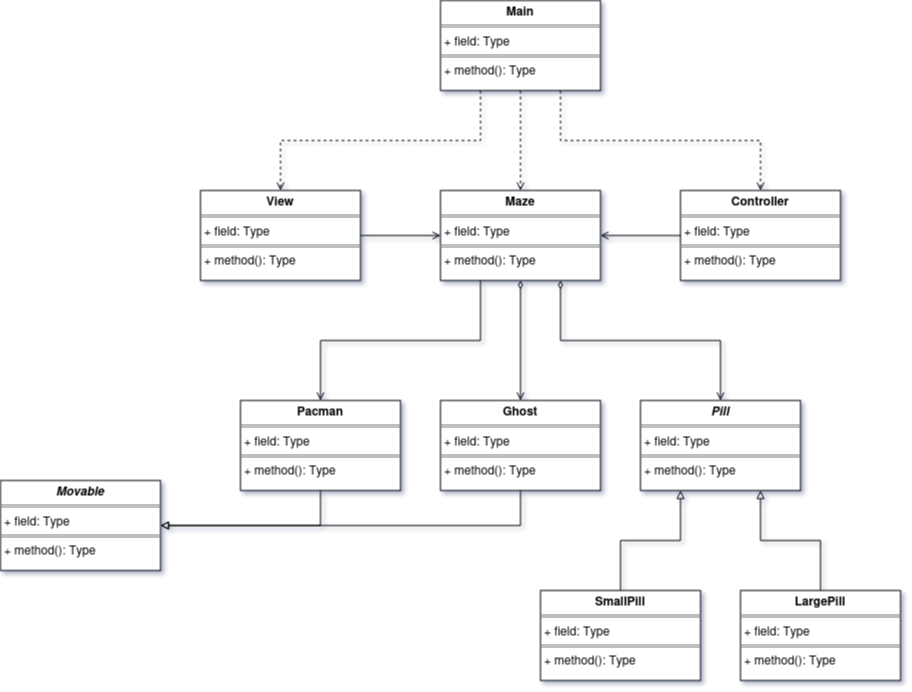

The diagram above was exported from draw.io. Its source (the exported page's mxGraphModel, read from the mxfile embedded in the PNG):
<mxGraphModel dx="1554" dy="1238" grid="1" gridSize="10" guides="1" tooltips="1" connect="1" arrows="1" fold="1" page="0" pageScale="1" pageWidth="827" pageHeight="1169" math="0" shadow="0">
  <root>
    <mxCell id="WIyWlLk6GJQsqaUBKTNV-0" />
    <mxCell id="WIyWlLk6GJQsqaUBKTNV-1" parent="WIyWlLk6GJQsqaUBKTNV-0" />
    <mxCell id="5h380tgpvukh_AmJE2jn-0" style="edgeStyle=orthogonalEdgeStyle;rounded=0;orthogonalLoop=1;jettySize=auto;html=1;endArrow=open;endFill=0;exitX=0.25;exitY=1;exitDx=0;exitDy=0;" parent="WIyWlLk6GJQsqaUBKTNV-1" source="5h380tgpvukh_AmJE2jn-28" target="5h380tgpvukh_AmJE2jn-20" edge="1">
      <mxGeometry relative="1" as="geometry">
        <mxPoint x="520" y="14.999999999999886" as="sourcePoint" />
        <mxPoint x="400.0181818181819" y="180" as="targetPoint" />
      </mxGeometry>
    </mxCell>
    <mxCell id="5h380tgpvukh_AmJE2jn-5" style="edgeStyle=orthogonalEdgeStyle;rounded=0;orthogonalLoop=1;jettySize=auto;html=1;startArrow=diamondThin;startFill=0;endArrow=open;endFill=0;exitX=0.75;exitY=1;exitDx=0;exitDy=0;entryX=0.5;entryY=0;entryDx=0;entryDy=0;" parent="WIyWlLk6GJQsqaUBKTNV-1" source="5h380tgpvukh_AmJE2jn-28" target="Q6l_fEhUlYiOvk7EAerM-0" edge="1">
      <mxGeometry relative="1" as="geometry">
        <mxPoint x="620" y="40" as="sourcePoint" />
        <mxPoint x="860.037037037037" y="160" as="targetPoint" />
      </mxGeometry>
    </mxCell>
    <mxCell id="5h380tgpvukh_AmJE2jn-27" style="edgeStyle=orthogonalEdgeStyle;rounded=0;orthogonalLoop=1;jettySize=auto;html=1;exitX=0.5;exitY=1;exitDx=0;exitDy=0;endArrow=open;endFill=0;startArrow=diamondThin;startFill=0;" parent="WIyWlLk6GJQsqaUBKTNV-1" source="5h380tgpvukh_AmJE2jn-28" target="5h380tgpvukh_AmJE2jn-26" edge="1">
      <mxGeometry relative="1" as="geometry">
        <mxPoint x="620" y="40" as="sourcePoint" />
      </mxGeometry>
    </mxCell>
    <mxCell id="5h380tgpvukh_AmJE2jn-8" style="edgeStyle=orthogonalEdgeStyle;rounded=0;orthogonalLoop=1;jettySize=auto;html=1;endArrow=open;endFill=0;" parent="WIyWlLk6GJQsqaUBKTNV-1" source="5h380tgpvukh_AmJE2jn-29" target="5h380tgpvukh_AmJE2jn-28" edge="1">
      <mxGeometry relative="1" as="geometry">
        <mxPoint x="800" y="14.999999999999886" as="sourcePoint" />
        <mxPoint x="720" y="15" as="targetPoint" />
      </mxGeometry>
    </mxCell>
    <mxCell id="5h380tgpvukh_AmJE2jn-11" style="edgeStyle=orthogonalEdgeStyle;rounded=0;orthogonalLoop=1;jettySize=auto;html=1;dashed=1;endArrow=open;endFill=0;exitX=0.75;exitY=1;exitDx=0;exitDy=0;" parent="WIyWlLk6GJQsqaUBKTNV-1" source="5h380tgpvukh_AmJE2jn-31" target="5h380tgpvukh_AmJE2jn-29" edge="1">
      <mxGeometry relative="1" as="geometry">
        <mxPoint x="880" y="-120.00000000000011" as="sourcePoint" />
        <mxPoint x="880" y="-9.999999999999886" as="targetPoint" />
      </mxGeometry>
    </mxCell>
    <mxCell id="5h380tgpvukh_AmJE2jn-12" style="edgeStyle=orthogonalEdgeStyle;rounded=0;orthogonalLoop=1;jettySize=auto;html=1;dashed=1;exitX=0.5;exitY=1;exitDx=0;exitDy=0;endArrow=open;endFill=0;" parent="WIyWlLk6GJQsqaUBKTNV-1" source="5h380tgpvukh_AmJE2jn-31" target="5h380tgpvukh_AmJE2jn-28" edge="1">
      <mxGeometry relative="1" as="geometry">
        <mxPoint x="840" y="-120.00000000000011" as="sourcePoint" />
        <mxPoint x="620" y="-9.999999999999886" as="targetPoint" />
      </mxGeometry>
    </mxCell>
    <mxCell id="5h380tgpvukh_AmJE2jn-15" style="edgeStyle=orthogonalEdgeStyle;rounded=0;orthogonalLoop=1;jettySize=auto;html=1;exitX=0.25;exitY=1;exitDx=0;exitDy=0;dashed=1;endArrow=open;endFill=0;" parent="WIyWlLk6GJQsqaUBKTNV-1" source="5h380tgpvukh_AmJE2jn-31" target="5h380tgpvukh_AmJE2jn-30" edge="1">
      <mxGeometry relative="1" as="geometry">
        <mxPoint x="920" y="-120.00000000000011" as="sourcePoint" />
        <mxPoint x="1120" y="-9.999999999999886" as="targetPoint" />
      </mxGeometry>
    </mxCell>
    <mxCell id="5h380tgpvukh_AmJE2jn-20" value="&lt;p style=&quot;margin:0px;margin-top:4px;text-align:center;&quot;&gt;&lt;b&gt;Pacman&lt;/b&gt;&lt;/p&gt;&lt;hr size=&quot;1&quot; style=&quot;border-style:solid;&quot;&gt;&lt;p style=&quot;margin:0px;margin-left:4px;&quot;&gt;+ field: Type&lt;/p&gt;&lt;hr size=&quot;1&quot; style=&quot;border-style:solid;&quot;&gt;&lt;p style=&quot;margin:0px;margin-left:4px;&quot;&gt;+ method(): Type&lt;/p&gt;" style="verticalAlign=top;align=left;overflow=fill;html=1;whiteSpace=wrap;" parent="WIyWlLk6GJQsqaUBKTNV-1" vertex="1">
      <mxGeometry x="360" y="160" width="160" height="90" as="geometry" />
    </mxCell>
    <mxCell id="5h380tgpvukh_AmJE2jn-23" style="edgeStyle=orthogonalEdgeStyle;rounded=0;orthogonalLoop=1;jettySize=auto;html=1;endArrow=block;endFill=0;entryX=0.25;entryY=1;entryDx=0;entryDy=0;" parent="WIyWlLk6GJQsqaUBKTNV-1" source="5h380tgpvukh_AmJE2jn-22" target="Q6l_fEhUlYiOvk7EAerM-0" edge="1">
      <mxGeometry relative="1" as="geometry">
        <mxPoint x="790.0000000000002" y="250" as="targetPoint" />
      </mxGeometry>
    </mxCell>
    <mxCell id="5h380tgpvukh_AmJE2jn-22" value="&lt;p style=&quot;margin:0px;margin-top:4px;text-align:center;&quot;&gt;&lt;b&gt;SmallPill&lt;/b&gt;&lt;/p&gt;&lt;hr size=&quot;1&quot; style=&quot;border-style:solid;&quot;&gt;&lt;p style=&quot;margin:0px;margin-left:4px;&quot;&gt;+ field: Type&lt;/p&gt;&lt;hr size=&quot;1&quot; style=&quot;border-style:solid;&quot;&gt;&lt;p style=&quot;margin:0px;margin-left:4px;&quot;&gt;+ method(): Type&lt;/p&gt;" style="verticalAlign=top;align=left;overflow=fill;html=1;whiteSpace=wrap;" parent="WIyWlLk6GJQsqaUBKTNV-1" vertex="1">
      <mxGeometry x="660" y="350" width="160" height="90" as="geometry" />
    </mxCell>
    <mxCell id="5h380tgpvukh_AmJE2jn-25" style="edgeStyle=orthogonalEdgeStyle;rounded=0;orthogonalLoop=1;jettySize=auto;html=1;endArrow=block;endFill=0;entryX=0.75;entryY=1;entryDx=0;entryDy=0;" parent="WIyWlLk6GJQsqaUBKTNV-1" source="5h380tgpvukh_AmJE2jn-24" target="Q6l_fEhUlYiOvk7EAerM-0" edge="1">
      <mxGeometry relative="1" as="geometry">
        <mxPoint x="890" y="250" as="targetPoint" />
      </mxGeometry>
    </mxCell>
    <mxCell id="5h380tgpvukh_AmJE2jn-24" value="&lt;p style=&quot;margin:0px;margin-top:4px;text-align:center;&quot;&gt;&lt;b&gt;LargePill&lt;/b&gt;&lt;/p&gt;&lt;hr size=&quot;1&quot; style=&quot;border-style:solid;&quot;&gt;&lt;p style=&quot;margin:0px;margin-left:4px;&quot;&gt;+ field: Type&lt;/p&gt;&lt;hr size=&quot;1&quot; style=&quot;border-style:solid;&quot;&gt;&lt;p style=&quot;margin:0px;margin-left:4px;&quot;&gt;+ method(): Type&lt;/p&gt;" style="verticalAlign=top;align=left;overflow=fill;html=1;whiteSpace=wrap;" parent="WIyWlLk6GJQsqaUBKTNV-1" vertex="1">
      <mxGeometry x="860" y="350" width="160" height="90" as="geometry" />
    </mxCell>
    <mxCell id="skKo8_2nTvAFsVQ-65xH-2" style="edgeStyle=orthogonalEdgeStyle;rounded=0;orthogonalLoop=1;jettySize=auto;html=1;entryX=1;entryY=0.5;entryDx=0;entryDy=0;exitX=0.5;exitY=1;exitDx=0;exitDy=0;jumpStyle=arc;jumpSize=6;endArrow=block;endFill=0;" parent="WIyWlLk6GJQsqaUBKTNV-1" source="5h380tgpvukh_AmJE2jn-26" target="Q6l_fEhUlYiOvk7EAerM-2" edge="1">
      <mxGeometry relative="1" as="geometry">
        <Array as="points">
          <mxPoint x="640" y="285" />
        </Array>
        <mxPoint x="280" y="270" as="targetPoint" />
      </mxGeometry>
    </mxCell>
    <mxCell id="5h380tgpvukh_AmJE2jn-26" value="&lt;p style=&quot;margin:0px;margin-top:4px;text-align:center;&quot;&gt;&lt;b&gt;Ghost&lt;/b&gt;&lt;/p&gt;&lt;hr size=&quot;1&quot; style=&quot;border-style:solid;&quot;&gt;&lt;p style=&quot;margin:0px;margin-left:4px;&quot;&gt;+ field: Type&lt;/p&gt;&lt;hr size=&quot;1&quot; style=&quot;border-style:solid;&quot;&gt;&lt;p style=&quot;margin:0px;margin-left:4px;&quot;&gt;+ method(): Type&lt;/p&gt;" style="verticalAlign=top;align=left;overflow=fill;html=1;whiteSpace=wrap;" parent="WIyWlLk6GJQsqaUBKTNV-1" vertex="1">
      <mxGeometry x="560" y="160" width="160" height="90" as="geometry" />
    </mxCell>
    <mxCell id="5h380tgpvukh_AmJE2jn-28" value="&lt;p style=&quot;margin:0px;margin-top:4px;text-align:center;&quot;&gt;&lt;b&gt;Maze&lt;/b&gt;&lt;/p&gt;&lt;hr size=&quot;1&quot; style=&quot;border-style:solid;&quot;&gt;&lt;p style=&quot;margin:0px;margin-left:4px;&quot;&gt;+ field: Type&lt;/p&gt;&lt;hr size=&quot;1&quot; style=&quot;border-style:solid;&quot;&gt;&lt;p style=&quot;margin:0px;margin-left:4px;&quot;&gt;+ method(): Type&lt;/p&gt;" style="verticalAlign=top;align=left;overflow=fill;html=1;whiteSpace=wrap;" parent="WIyWlLk6GJQsqaUBKTNV-1" vertex="1">
      <mxGeometry x="560" y="-50" width="160" height="90" as="geometry" />
    </mxCell>
    <mxCell id="5h380tgpvukh_AmJE2jn-29" value="&lt;p style=&quot;margin:0px;margin-top:4px;text-align:center;&quot;&gt;&lt;b&gt;Controller&lt;/b&gt;&lt;/p&gt;&lt;hr size=&quot;1&quot; style=&quot;border-style:solid;&quot;&gt;&lt;p style=&quot;margin:0px;margin-left:4px;&quot;&gt;+ field: Type&lt;/p&gt;&lt;hr size=&quot;1&quot; style=&quot;border-style:solid;&quot;&gt;&lt;p style=&quot;margin:0px;margin-left:4px;&quot;&gt;+ method(): Type&lt;/p&gt;" style="verticalAlign=top;align=left;overflow=fill;html=1;whiteSpace=wrap;" parent="WIyWlLk6GJQsqaUBKTNV-1" vertex="1">
      <mxGeometry x="800" y="-50" width="160" height="90" as="geometry" />
    </mxCell>
    <mxCell id="9rILFC_svvkd6BsfisCC-0" style="edgeStyle=orthogonalEdgeStyle;rounded=0;orthogonalLoop=1;jettySize=auto;html=1;endArrow=open;endFill=0;" parent="WIyWlLk6GJQsqaUBKTNV-1" source="5h380tgpvukh_AmJE2jn-30" target="5h380tgpvukh_AmJE2jn-28" edge="1">
      <mxGeometry relative="1" as="geometry" />
    </mxCell>
    <mxCell id="5h380tgpvukh_AmJE2jn-30" value="&lt;p style=&quot;margin:0px;margin-top:4px;text-align:center;&quot;&gt;&lt;b&gt;View&lt;/b&gt;&lt;/p&gt;&lt;hr size=&quot;1&quot; style=&quot;border-style:solid;&quot;&gt;&lt;p style=&quot;margin:0px;margin-left:4px;&quot;&gt;+ field: Type&lt;/p&gt;&lt;hr size=&quot;1&quot; style=&quot;border-style:solid;&quot;&gt;&lt;p style=&quot;margin:0px;margin-left:4px;&quot;&gt;+ method(): Type&lt;/p&gt;" style="verticalAlign=top;align=left;overflow=fill;html=1;whiteSpace=wrap;" parent="WIyWlLk6GJQsqaUBKTNV-1" vertex="1">
      <mxGeometry x="320" y="-50" width="160" height="90" as="geometry" />
    </mxCell>
    <mxCell id="5h380tgpvukh_AmJE2jn-31" value="&lt;p style=&quot;margin:0px;margin-top:4px;text-align:center;&quot;&gt;&lt;b&gt;Main&lt;/b&gt;&lt;/p&gt;&lt;hr size=&quot;1&quot; style=&quot;border-style:solid;&quot;&gt;&lt;p style=&quot;margin:0px;margin-left:4px;&quot;&gt;+ field: Type&lt;/p&gt;&lt;hr size=&quot;1&quot; style=&quot;border-style:solid;&quot;&gt;&lt;p style=&quot;margin:0px;margin-left:4px;&quot;&gt;+ method(): Type&lt;/p&gt;" style="verticalAlign=top;align=left;overflow=fill;html=1;whiteSpace=wrap;" parent="WIyWlLk6GJQsqaUBKTNV-1" vertex="1">
      <mxGeometry x="560" y="-240" width="160" height="90" as="geometry" />
    </mxCell>
    <mxCell id="Q6l_fEhUlYiOvk7EAerM-0" value="&lt;p style=&quot;margin:0px;margin-top:4px;text-align:center;&quot;&gt;&lt;b&gt;&lt;i&gt;Pill&lt;/i&gt;&lt;/b&gt;&lt;/p&gt;&lt;hr size=&quot;1&quot; style=&quot;border-style:solid;&quot;&gt;&lt;p style=&quot;margin:0px;margin-left:4px;&quot;&gt;+ field: Type&lt;/p&gt;&lt;hr size=&quot;1&quot; style=&quot;border-style:solid;&quot;&gt;&lt;p style=&quot;margin:0px;margin-left:4px;&quot;&gt;+ method(): Type&lt;/p&gt;" style="verticalAlign=top;align=left;overflow=fill;html=1;whiteSpace=wrap;" parent="WIyWlLk6GJQsqaUBKTNV-1" vertex="1">
      <mxGeometry x="760" y="160" width="160" height="90" as="geometry" />
    </mxCell>
    <mxCell id="Q6l_fEhUlYiOvk7EAerM-2" value="&lt;p style=&quot;margin:0px;margin-top:4px;text-align:center;&quot;&gt;&lt;b&gt;&lt;i&gt;Movable&lt;/i&gt;&lt;/b&gt;&lt;/p&gt;&lt;hr size=&quot;1&quot; style=&quot;border-style:solid;&quot;&gt;&lt;p style=&quot;margin:0px;margin-left:4px;&quot;&gt;+ field: Type&lt;/p&gt;&lt;hr size=&quot;1&quot; style=&quot;border-style:solid;&quot;&gt;&lt;p style=&quot;margin:0px;margin-left:4px;&quot;&gt;+ method(): Type&lt;/p&gt;" style="verticalAlign=top;align=left;overflow=fill;html=1;whiteSpace=wrap;" parent="WIyWlLk6GJQsqaUBKTNV-1" vertex="1">
      <mxGeometry x="120" y="240" width="160" height="90" as="geometry" />
    </mxCell>
    <mxCell id="Q6l_fEhUlYiOvk7EAerM-3" style="edgeStyle=orthogonalEdgeStyle;rounded=0;orthogonalLoop=1;jettySize=auto;html=1;entryX=1;entryY=0.5;entryDx=0;entryDy=0;exitX=0.5;exitY=1;exitDx=0;exitDy=0;endArrow=block;endFill=0;" parent="WIyWlLk6GJQsqaUBKTNV-1" source="5h380tgpvukh_AmJE2jn-20" target="Q6l_fEhUlYiOvk7EAerM-2" edge="1">
      <mxGeometry relative="1" as="geometry" />
    </mxCell>
  </root>
</mxGraphModel>